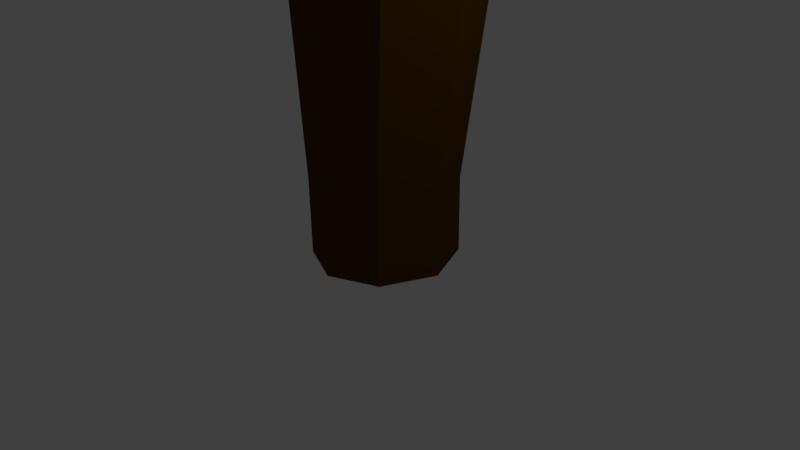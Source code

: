 # Source: PalmTree.blend  (saved by Blender 2.77.0; exported with 4.5.12 LTS)
import bpy
from mathutils import Matrix  # noqa: F401  (used for matrix-valued properties, if any)

bpy.ops.wm.read_factory_settings(use_empty=True)
scene = bpy.context.scene
scene.name = 'Scene'

# ---- collections
col_collection_1 = bpy.data.collections.new('Collection 1'); scene.collection.children.link(col_collection_1)

# ---- materials (node trees are filled in below, after node groups)
mat_leafmat = bpy.data.materials.new('LeafMat')
mat_leafmat.alpha_threshold = 0.0
mat_leafmat.use_transparent_shadow = False
mat_leafmat.diffuse_color = (0.04231, 0.1144, 0.003347, 1.0)
mat_leafmat.roughness = 0.5
mat_trunkmat = bpy.data.materials.new('TrunkMat')
mat_trunkmat.alpha_threshold = 0.0
mat_trunkmat.use_transparent_shadow = False
mat_trunkmat.diffuse_color = (0.0865, 0.0356, 0.003035, 1.0)
mat_trunkmat.roughness = 0.5
mat_trunkmat.line_color = (0.0, 0.0, 0.0, 1.0)

# ---- material node trees

# ---- world
world_world = bpy.data.worlds.new('World'); scene.world = world_world
world_world.color = (0.05088, 0.05088, 0.05088)
world_world.use_sun_shadow = False
world_world.sun_shadow_jitter_overblur = 0.0
world_world.cycles.sampling_method = 'MANUAL'

# ---- cameras
cam_camera = bpy.data.cameras.new('Camera')
cam_camera.clip_end = 100.0
cam_camera.lens = 35.0
cam_camera.sensor_width = 32.0
cam_camera.sensor_height = 18.0
cam_camera.ortho_scale = 7.314
cam_camera.dof.focus_distance = 0.0
cam_camera.dof.aperture_fstop = 128.0

# ---- lights
light_lamp = bpy.data.lights.new('Lamp', 'POINT')
light_lamp.transmission_factor = 0.0
light_lamp.cutoff_distance = 30.0
light_lamp.energy = 100.0
light_lamp.shadow_buffer_clip_start = 1.001
light_lamp.shadow_soft_size = 0.1
light_lamp.shadow_maximum_resolution = 0.006
light_lamp.use_absolute_resolution = True

# ---- meshes
me_cube_001 = bpy.data.meshes.new('Cube.001')
me_cube_001.from_pydata([(-1.0, -0.9877, -1.048), (-1.0, -0.6831, -0.2359), (-1.0, 0.9342, -0.7433), (-1.0, 1.239, 0.06877), (1.0, -0.9877, -1.048), (1.0, -0.6831, -0.2359), (1.0, 0.9342, -0.7433), (1.0, 1.239, 0.06877), (-1.225, -1.051, -0.6761), (-1.225, 0.3121, 0.007696), (-1.225, 1.302, -0.303), (-1.225, -0.06101, -0.9868), (0.0, 1.489, 0.1943), (1.225, 1.302, -0.303), (0.0, 1.116, -0.8003), (1.225, 0.3121, 0.007696), (1.225, -1.051, -0.6761), (1.225, -0.06101, -0.9868), (0.0, -0.8648, -0.1789), (0.0, -1.238, -1.173), (0.0, 0.3894, 0.2137), (0.0, -0.1383, -1.193), (-1.27, -4.595, -2.28), (5.543, 1.857, -1.042), (-1.139, 4.299, -0.321), (-5.457, -0.9649, -1.586), (-1.074, 1.297, -0.3038), (-0.8769, 0.9743, -0.6899), (0.0, 1.461, 0.1322), (0.8769, 1.242, 0.02219), (1.074, 1.297, -0.3038), (0.8769, 0.9743, -0.6899), (0.0, 1.134, -0.7399), (-0.8769, 1.242, 0.02219), (0.1239, 6.924, -0.6447), (-0.8658, 3.783, -0.7894), (0.3486, 4.606, 0.2461), (1.563, 4.284, 0.1368), (1.836, 4.299, -0.321), (1.563, 3.783, -0.7894), (0.3486, 3.992, -0.8882), (-0.8658, 4.284, 0.1368), (0.2044, 6.771, -0.7828), (0.5624, 7.014, -0.4775), (0.9204, 6.919, -0.5098), (1.001, 6.924, -0.6447), (0.9204, 6.771, -0.7828), (0.5624, 6.833, -0.812), (0.2044, 6.919, -0.5098), (0.5624, 7.1, -0.6412), (1.521, 1.102, -0.395), (1.343, 0.8097, -0.7439), (1.521, 0.3166, -0.1487), (1.343, -0.4722, -0.3418), (1.521, -0.7641, -0.6907), (1.343, -0.7137, -0.9854), (1.521, 0.02087, -0.937), (1.343, 1.051, -0.1003), (8.66, 1.626, -2.238), (5.326, 1.501, -1.467), (5.543, 0.8996, -0.7414), (5.326, -0.06211, -0.9768), (5.543, -0.418, -1.402), (5.326, -0.3565, -1.762), (5.543, 0.539, -1.703), (5.326, 1.795, -0.6824), (8.592, 1.515, -2.371), (8.66, 1.327, -2.144), (8.592, 1.027, -2.218), (8.66, 0.9161, -2.35), (8.592, 0.9353, -2.463), (8.66, 1.215, -2.444), (8.592, 1.607, -2.126), (8.813, 1.271, -2.294), (-1.014, -1.044, -0.675), (-0.8282, -0.7392, -0.3104), (1.014, -1.044, -0.675), (0.8282, -0.9915, -0.9829), (-5.69e-09, -0.8897, -0.2632), (-5.69e-09, -1.199, -1.087), (-0.8282, -0.9915, -0.9829), (0.8282, -0.7392, -0.3104), (-1.135, -4.592, -2.277), (-0.9886, -4.58, -1.562), (1.795, -4.595, -2.28), (1.514, -4.242, -2.593), (0.2625, -4.802, -1.649), (0.2625, -4.387, -2.911), (-0.9886, -4.242, -2.593), (1.514, -4.58, -1.562), (-0.181, -7.818, -4.552), (-0.8784, -4.578, -1.622), (1.66, -4.592, -2.277), (1.403, -4.27, -2.562), (0.2625, -4.781, -1.701), (0.2625, -4.403, -2.852), (-0.8784, -4.27, -2.562), (1.403, -4.578, -1.622), (-1.217, -0.8467, -0.6437), (-0.06852, -7.781, -4.3), (1.045, -7.818, -4.552), (0.9322, -7.653, -4.646), (0.4318, -7.896, -4.34), (0.4318, -7.741, -4.764), (-0.06852, -7.653, -4.646), (0.9322, -7.781, -4.3), (0.4318, -8.048, -4.729), (-1.032, -0.5425, -0.28), (-1.217, 0.2797, -0.07876), (-1.032, 1.045, -0.0283), (-1.217, 1.098, -0.3354), (-1.032, 0.7936, -0.6992), (-1.217, -0.02857, -0.9004), (-1.032, -0.7942, -0.9508), (-8.25, 0.1356, -2.582), (-5.253, -0.5329, -1.023), (-5.517, 0.6699, -0.7717), (-5.219, 1.769, -0.6552), (-5.415, 1.854, -1.136), (-5.086, 1.402, -1.618), (-5.354, 0.2196, -1.951), (-5.12, -0.9005, -1.986), (-3.317, 0.04367, -1.564), (-8.163, 0.3197, -2.342), (-8.276, 0.8321, -2.235), (-8.149, 1.3, -2.185), (-8.232, 1.337, -2.39), (-8.092, 1.144, -2.595), (-8.206, 0.6403, -2.737), (-8.106, 0.1631, -2.752), (-8.496, 0.7463, -2.525), (-3.045, -1.157, -1.624), (-3.111, -0.7624, -0.581), (-3.398, 0.5266, -0.2869), (-3.094, 1.717, -0.1867), (-3.347, 1.803, -0.6838), (-3.368, -1.233, -1.167), (-3.028, 1.322, -1.229), (1.404, 2.337, -0.8221), (0.1743, 2.556, -0.9042), (-1.056, 2.337, -0.8221), (-1.332, 2.818, -0.3076), (0.1743, 3.08, 0.2891), (-1.056, 2.765, 0.1522), (1.404, 2.765, 0.1522), (1.68, 2.818, -0.3076), (3.284, 1.922, -0.1413), (3.583, 0.6917, -0.2224), (3.284, -1.034, -1.624), (3.583, 0.1964, -1.542), (3.284, 1.517, -1.219), (3.284, -0.6293, -0.5457), (3.583, -1.118, -1.13), (3.583, 2.006, -0.6348), (0.1067, -2.468, -0.6392), (1.818, -2.528, -1.338), (0.1067, -2.589, -2.037), (1.504, -2.315, -1.789), (1.504, -2.216, -0.6471), (-1.291, -2.315, -1.789), (-1.605, -2.528, -1.338), (-1.291, -2.216, -0.6471)], [], [(8, 1, 107, 98), (3, 12, 28, 33), (6, 13, 50, 51), (16, 5, 81, 76), (21, 14, 6, 17), (20, 12, 3, 9), (18, 20, 9, 1), (5, 15, 20, 18), (15, 7, 12, 20), (19, 21, 17, 4), (0, 11, 21, 19), (11, 2, 14, 21), (19, 4, 77, 79), (1, 8, 74, 75), (5, 18, 78, 81), (15, 5, 53, 52), (17, 6, 51, 56), (5, 16, 54, 53), (6, 14, 32, 31), (2, 10, 26, 27), (12, 7, 29, 28), (10, 2, 111, 110), (1, 9, 108, 107), (2, 11, 112, 111), (139, 140, 35, 40), (143, 142, 36, 41), (138, 139, 40, 39), (140, 141, 24, 35), (13, 6, 31, 30), (10, 3, 33, 26), (7, 13, 30, 29), (14, 2, 27, 32), (35, 24, 34, 42), (38, 39, 46, 45), (24, 41, 48, 34), (37, 38, 45, 44), (142, 144, 37, 36), (144, 145, 38, 37), (141, 143, 41, 24), (145, 138, 39, 38), (49, 45, 46, 47), (34, 49, 47, 42), (48, 43, 49, 34), (43, 44, 45, 49), (39, 40, 47, 46), (41, 36, 43, 48), (40, 35, 42, 47), (36, 37, 44, 43), (147, 151, 61, 60), (149, 150, 59, 64), (146, 147, 60, 65), (148, 149, 64, 63), (4, 17, 56, 55), (7, 15, 52, 57), (16, 4, 55, 54), (13, 7, 57, 50), (65, 60, 67, 72), (63, 64, 71, 70), (59, 23, 58, 66), (62, 63, 70, 69), (151, 152, 62, 61), (153, 146, 65, 23), (152, 148, 63, 62), (150, 153, 23, 59), (73, 69, 70, 71), (58, 73, 71, 66), (72, 67, 73, 58), (67, 68, 69, 73), (64, 59, 66, 71), (60, 61, 68, 67), (61, 62, 69, 68), (23, 65, 72, 58), (160, 159, 88, 22), (158, 154, 86, 89), (157, 155, 84, 85), (156, 157, 85, 87), (0, 19, 79, 80), (8, 0, 80, 74), (18, 1, 75, 78), (4, 16, 76, 77), (85, 84, 92, 93), (87, 85, 93, 95), (84, 89, 97, 92), (88, 87, 95, 96), (154, 161, 83, 86), (161, 160, 22, 83), (159, 156, 87, 88), (155, 158, 89, 84), (96, 95, 103, 104), (91, 82, 90, 99), (94, 91, 99, 102), (82, 96, 104, 90), (89, 86, 94, 97), (22, 88, 96, 82), (86, 83, 91, 94), (83, 22, 82, 91), (106, 90, 104, 103), (100, 106, 103, 101), (105, 102, 106, 100), (102, 99, 90, 106), (92, 97, 105, 100), (95, 93, 101, 103), (93, 92, 100, 101), (97, 94, 102, 105), (134, 135, 118, 117), (133, 134, 117, 116), (122, 131, 121, 120), (132, 133, 116, 115), (3, 10, 110, 109), (11, 0, 113, 112), (0, 8, 98, 113), (9, 3, 109, 108), (120, 121, 129, 128), (115, 116, 124, 123), (119, 120, 128, 127), (25, 115, 123, 114), (131, 136, 25, 121), (135, 137, 119, 118), (136, 132, 115, 25), (137, 122, 120, 119), (130, 126, 127, 128), (114, 130, 128, 129), (123, 124, 130, 114), (124, 125, 126, 130), (116, 117, 125, 124), (117, 118, 126, 125), (121, 25, 114, 129), (118, 119, 127, 126), (111, 112, 122, 137), (98, 107, 132, 136), (110, 111, 137, 135), (113, 98, 136, 131), (107, 108, 133, 132), (112, 113, 131, 122), (108, 109, 134, 133), (109, 110, 135, 134), (30, 31, 138, 145), (26, 33, 143, 141), (29, 30, 145, 144), (28, 29, 144, 142), (27, 26, 141, 140), (31, 32, 139, 138), (33, 28, 142, 143), (32, 27, 140, 139), (51, 50, 153, 150), (54, 55, 148, 152), (50, 57, 146, 153), (53, 54, 152, 151), (55, 56, 149, 148), (57, 52, 147, 146), (56, 51, 150, 149), (52, 53, 151, 147), (76, 81, 158, 155), (80, 79, 156, 159), (75, 74, 160, 161), (78, 75, 161, 154), (79, 77, 157, 156), (77, 76, 155, 157), (81, 78, 154, 158), (74, 80, 159, 160)])
me_cube_001.materials.append(mat_leafmat)
me_cube_001.use_remesh_preserve_volume = False
me_cube_001.use_remesh_preserve_attributes = False
me_cube_001.use_mirror_vertex_groups = False
me_cube_001.update()
me_cube = bpy.data.meshes.new('Cube')
me_cube.from_pydata([(0.6338, 0.9176, -0.02655), (-0.657, 0.9176, -0.02655), (0.6338, 0.9176, 1.0), (-0.657, 0.9176, 1.0), (0.6338, -0.4773, -0.02655), (-0.657, -0.4773, -0.02655), (0.6338, -0.4773, 1.0), (-0.657, -0.4773, 1.0), (0.9354, 0.2201, -0.02655), (-0.9586, 0.2201, -0.02655), (0.9354, 0.2201, 1.0), (-0.9586, 0.2201, 1.0), (-0.01159, 1.293, -0.02655), (-0.01159, 1.293, 1.0), (-0.03476, 1.472, 3.651), (-0.01159, 0.2201, -0.02655), (-0.01159, -0.7545, -0.02655), (-0.01159, -0.7545, 1.0), (-0.03476, 1.748, 3.651), (-0.8488, 1.274, 3.651), (-1.229, 0.394, 3.651), (0.7793, 1.274, 3.651), (1.16, 0.394, 3.651), (-0.03476, 1.472, 3.651), (-0.03476, -0.8352, 3.651), (-0.8488, -0.4857, 3.651), (0.7793, -0.4856, 3.651), (-0.6814, 1.096, 3.651), (-0.9836, 0.3969, 3.651), (0.6119, 1.096, 3.651), (0.9141, 0.3969, 3.651), (0.05087, 1.988, 5.951), (-0.03476, -0.5796, 3.651), (-0.6814, -0.3019, 3.651), (0.6119, -0.3019, 3.651), (-0.6814, 1.096, 3.651), (-0.9836, 0.3969, 3.651), (0.6119, 1.096, 3.651), (0.9141, 0.3969, 3.651), (0.03915, 1.706, 5.985), (-0.03476, -0.5796, 3.651), (-0.6814, -0.3019, 3.651), (0.6119, -0.3019, 3.651), (-0.7681, 1.564, 6.017), (-1.178, 0.721, 6.127), (0.8313, 1.485, 5.999), (1.169, 0.6055, 6.101), (-0.02928, 2.482, 8.69), (-0.05424, -0.5399, 6.263), (-0.8397, -0.1584, 6.229), (0.7597, -0.2371, 6.212), (-0.6037, 1.373, 6.037), (-0.9252, 0.7115, 6.124), (0.6517, 1.311, 6.024), (0.917, 0.6209, 6.104), (-0.0405, 2.212, 8.724), (-0.04336, -0.2782, 6.231), (-0.6599, 0.02122, 6.204), (0.5955, -0.04055, 6.191), (-0.8194, 2.072, 8.754), (-1.214, 1.259, 8.861), (0.7236, 1.996, 8.737), (1.05, 1.148, 8.836), (0.01847, 2.908, 10.8), (-0.1307, 0.04279, 8.992), (-0.8884, 0.4108, 8.959), (0.6545, 0.3349, 8.942), (-0.6622, 1.89, 8.774), (-0.973, 1.25, 8.858), (0.5519, 1.83, 8.761), (0.8084, 1.162, 8.838), (-0.1203, 0.293, 8.961), (-0.7165, 0.5826, 8.935), (0.4975, 0.5229, 8.922), (-0.7301, 2.527, 10.92), (-1.104, 1.77, 11.15), (0.7318, 2.454, 10.92), (1.041, 1.663, 11.14), (-0.03188, 1.716, 11.15), (-0.07761, 0.6346, 11.46), (-0.7956, 0.9786, 11.38), (0.6664, 0.9058, 11.37)], [], [(9, 11, 3, 1), (13, 12, 1, 3), (0, 2, 10, 8), (7, 17, 24, 25), (12, 15, 9, 1), (9, 5, 7, 11), (17, 7, 5, 16), (4, 8, 10, 6), (3, 11, 20, 19), (16, 5, 9, 15), (4, 16, 15, 8), (10, 2, 21, 22), (6, 17, 16, 4), (0, 8, 15, 12), (13, 3, 19, 18), (2, 0, 12, 13), (25, 24, 32, 33), (26, 22, 30, 34), (19, 20, 28, 27), (20, 25, 33, 28), (17, 6, 26, 24), (2, 13, 18, 21), (6, 10, 22, 26), (11, 7, 25, 20), (28, 33, 41, 36), (29, 14, 23, 37), (32, 34, 42, 40), (14, 27, 35, 23), (22, 21, 29, 30), (18, 19, 27, 14), (24, 26, 34, 32), (21, 18, 14, 29), (23, 35, 43, 31), (38, 37, 45, 46), (41, 40, 48, 49), (42, 38, 46, 50), (27, 28, 36, 35), (34, 30, 38, 42), (33, 32, 40, 41), (30, 29, 37, 38), (46, 45, 53, 54), (49, 48, 56, 57), (50, 46, 54, 58), (43, 44, 52, 51), (40, 42, 50, 48), (37, 23, 31, 45), (36, 41, 49, 44), (35, 36, 44, 43), (58, 54, 62, 66), (51, 52, 60, 59), (52, 57, 65, 60), (53, 39, 47, 61), (31, 43, 51, 39), (48, 50, 58, 56), (45, 31, 39, 53), (44, 49, 57, 52), (61, 47, 55, 69), (64, 66, 73, 71), (47, 59, 67, 55), (62, 61, 69, 70), (57, 56, 64, 65), (54, 53, 61, 62), (39, 51, 59, 47), (56, 58, 66, 64), (55, 67, 74, 63), (70, 69, 76, 77), (72, 71, 79, 80), (73, 70, 77, 81), (60, 65, 72, 68), (59, 60, 68, 67), (66, 62, 70, 73), (65, 64, 71, 72), (63, 74, 75, 78), (79, 78, 75, 80), (81, 77, 78, 79), (76, 63, 78, 77), (71, 73, 81, 79), (69, 55, 63, 76), (68, 72, 80, 75), (67, 68, 75, 74)])
me_cube.materials.append(mat_trunkmat)
me_cube.use_remesh_preserve_volume = False
me_cube.use_remesh_preserve_attributes = False
me_cube.use_mirror_vertex_groups = False
me_cube.update()

# ---- objects
ob_leaves = bpy.data.objects.new('Leaves', me_cube_001)
ob_trunk = bpy.data.objects.new('Trunk', me_cube)
ob_lamp = bpy.data.objects.new('Lamp', light_lamp)
ob_camera = bpy.data.objects.new('Camera', cam_camera)

# ---- transforms, parenting, visibility, modifiers, constraints
ob_leaves.location = (0.0, 1.918, 11.51)
ob_leaves.rotation_euler = (-0.251, -0.0, 0.0)
ob_leaves.lineart.crease_threshold = 0.0
ob_trunk.location = (0.0, 0.0, 0.0)
ob_trunk.lock_rotations_4d = False
ob_trunk.empty_display_type = 'ARROWS'
ob_trunk.lineart.crease_threshold = 0.0
ob_lamp.location = (4.076, 1.005, 5.904)
ob_lamp.rotation_euler = (0.6503, 0.05522, 1.866)
ob_lamp.lock_rotations_4d = False
ob_lamp.empty_display_type = 'ARROWS'
ob_lamp.color = (0.0, 0.0, 0.0, 0.0)
ob_lamp.lineart.crease_threshold = 0.0
ob_camera.location = (7.481, -6.508, 5.344)
ob_camera.rotation_euler = (1.109, 0.01082, 0.8149)
ob_camera.lock_rotations_4d = False
ob_camera.empty_display_type = 'ARROWS'
ob_camera.color = (0.0, 0.0, 0.0, 0.0)
ob_camera.display_type = 'WIRE'
ob_camera.lineart.crease_threshold = 0.0

# ---- collection membership
col_collection_1.objects.link(ob_leaves)
col_collection_1.objects.link(ob_trunk)
col_collection_1.objects.link(ob_lamp)
col_collection_1.objects.link(ob_camera)

# ---- scene / render settings (as saved in the file)
scene.camera = ob_camera
scene.frame_start = 1; scene.frame_end = 250; scene.frame_set(1)
scene.render.engine = 'BLENDER_EEVEE_NEXT'
scene.render.resolution_percentage = 50
scene.render.dither_intensity = 0.0
scene.cycles.use_denoising = False
scene.cycles.samples = 128
scene.cycles.sampling_pattern = 'TABULATED_SOBOL'
scene.cycles.light_sampling_threshold = 0.0
scene.cycles.use_adaptive_sampling = False
scene.cycles.use_light_tree = False
scene.cycles.blur_glossy = 0.0
scene.cycles.sample_clamp_indirect = 0.0
scene.view_settings.view_transform = 'Standard'
bpy.context.view_layer.update()
